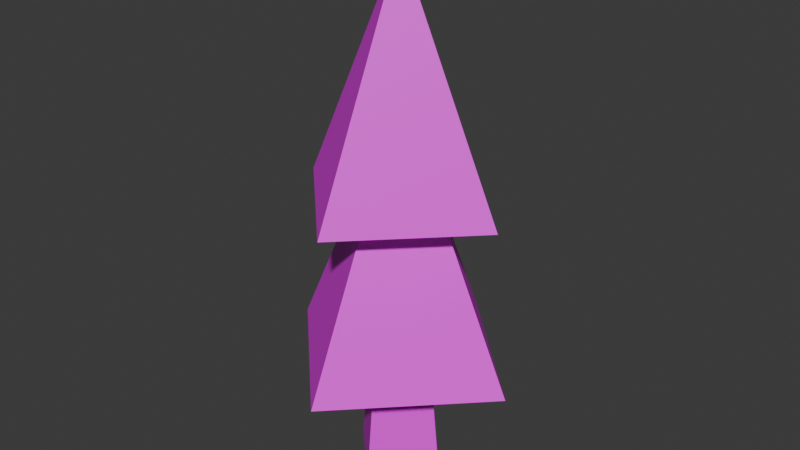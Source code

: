 # Source: tree.blend  (saved by Blender 4.4.30; exported with 4.5.12 LTS)
import bpy
from mathutils import Matrix  # noqa: F401  (used for matrix-valued properties, if any)

bpy.ops.wm.read_factory_settings(use_empty=True)
scene = bpy.context.scene
scene.name = 'Scene'

# ---- collections
col_collection = bpy.data.collections.new('Collection'); scene.collection.children.link(col_collection)

# ---- images (referenced by path relative to the original .blend; pixels are not part of the script)
import os
ASSET_DIR = os.environ.get("B2B_ASSET_DIR", "")  # directory of the original .blend (textures are referenced by path, not embedded)
HERE = os.path.dirname(os.path.abspath(__file__))  # packed textures are extracted next to this script under _unpacked/

def load_image(name, relpath, width, height, colorspace="sRGB"):
    """Load a texture the original file referenced (path relative to the .blend, or extracted next to this script)."""
    p = next((c for c in (os.path.join(HERE, relpath), os.path.join(ASSET_DIR, relpath)) if relpath and os.path.exists(c)), "")
    if p:
        img = bpy.data.images.load(p, check_existing=True)
        img.name = name
    else:  # same state as the original file: an image datablock whose file is absent (Cycles renders it pink)
        img = bpy.data.images.new(name, width, height)
        img.source = "FILE"
        img.filepath = "//" + (relpath or name)
    img.colorspace_settings.name = colorspace
    return img
img_tree_png = load_image('tree.png', 'tree.png', 1024, 1024, 'sRGB')

# ---- materials (node trees are filled in below, after node groups)
mat_material = bpy.data.materials.new('Material')
mat_material.alpha_threshold = 0.0
mat_material.roughness = 0.5
mat_material.line_color = (0.0, 0.0, 0.0, 1.0)

# ---- material node trees
mat_material.use_nodes = True; mat_material.node_tree.nodes.clear()
_N = mat_material.node_tree.nodes; _L = mat_material.node_tree.links
n0 = _N.new('ShaderNodeOutputMaterial'); n0.name = 'Material Output'; n0.location = (300, 300)
n1 = _N.new('ShaderNodeBsdfPrincipled'); n1.name = 'Principled BSDF'; n1.location = (10, 300)
n1.inputs[3].default_value = 1.45
n2 = _N.new('ShaderNodeTexImage'); n2.name = '画像テクスチャ'; n2.location = (-280, 280)
n2.image = img_tree_png
_L.new(n1.outputs[0], n0.inputs[0])
_L.new(n2.outputs[0], n1.inputs[0])
n0.is_active_output = True

# ---- world
world_world = bpy.data.worlds.new('World'); scene.world = world_world
world_world.use_nodes = True; world_world.node_tree.nodes.clear()
_N = world_world.node_tree.nodes; _L = world_world.node_tree.links
n0 = _N.new('ShaderNodeOutputWorld'); n0.name = 'World Output'; n0.location = (300, 300)
n1 = _N.new('ShaderNodeBackground'); n1.name = 'Background'; n1.location = (10, 300)
n1.inputs[0].default_value = (0.05088, 0.05088, 0.05088, 1.0)
_L.new(n1.outputs[0], n0.inputs[0])
n0.is_active_output = True
world_world.color = (0.05088, 0.05088, 0.05088)
world_world.sun_shadow_jitter_overblur = 0.0

# ---- meshes
me_002 = bpy.data.meshes.new('円錐.002')
me_002.from_pydata([(0.0, 0.7247, 0.7026), (0.7247, 0.0, 0.7026), (0.0, -0.7247, 0.7026), (-0.7247, 0.0, 0.7026), (0.0, 0.0, 2.262), (0.0, 0.2914, 0.003118), (0.2914, 0.0, 0.003118), (0.0, -0.2914, 0.003118), (-0.2914, 0.0, 0.003118), (0.0, 0.0, 2.873), (0.0, 0.6299, 1.662), (0.6299, 0.0, 1.662), (0.0, -0.6299, 1.662), (-0.6299, 0.0, 1.662), (0.0, 0.0, 3.017)], [], [(0, 4, 1), (1, 4, 2), (0, 1, 2, 3), (2, 4, 3), (3, 4, 0), (5, 9, 6), (6, 9, 7), (5, 6, 7, 8), (7, 9, 8), (8, 9, 5), (10, 14, 11), (11, 14, 12), (10, 11, 12, 13), (12, 14, 13), (13, 14, 10)])
_uv = me_002.uv_layers.new(name='UVマップ')
_uv.uv.foreach_set('vector', [0.3167, 0.1969, 0.06547, 0.2597, 0.2363, 0.06516, 0.06547, 0.5187, 0.06547, 0.2597, 0.2128, 0.4727, 0.7806, 0.5699, 0.7806, 0.4156, 0.9349, 0.4156, 0.9349, 0.5699, 0.2128, 0.4727, 0.06547, 0.2597, 0.3078, 0.351, 0.3078, 0.351, 0.06547, 0.2597, 0.3167, 0.1969, 0.6157, 0.4758, 0.2207, 0.6565, 0.5859, 0.4214, 0.655, 0.6565, 0.2207, 0.6565, 0.6506, 0.5946, 0.5151, 0.7878, 0.5771, 0.7878, 0.5771, 0.8498, 0.5151, 0.8498, 0.6506, 0.5946, 0.2207, 0.6565, 0.6374, 0.5339, 0.6374, 0.5339, 0.2207, 0.6565, 0.6157, 0.4758, 0.5644, 0.06589, 0.619, 0.2842, 0.4499, 0.1357, 0.844, 0.2842, 0.619, 0.2842, 0.8041, 0.1562, 0.2468, 0.922, 0.2468, 0.7878, 0.3809, 0.7878, 0.3809, 0.922, 0.8041, 0.1562, 0.619, 0.2842, 0.6983, 0.07362, 0.6983, 0.07362, 0.619, 0.2842, 0.5644, 0.06589])
me_002.materials.append(mat_material)
me_002.update()

# ---- objects
ob_002 = bpy.data.objects.new('円錐.002', me_002)

# ---- transforms, parenting, visibility, modifiers, constraints
ob_002.location = (0.0, 0.0, 0.0)

# ---- collection membership
col_collection.objects.link(ob_002)

# ---- scene / render settings (as saved in the file)
scene.frame_start = 1; scene.frame_end = 250; scene.frame_set(1)
scene.render.engine = 'BLENDER_EEVEE_NEXT'
bpy.context.view_layer.update()

# ---- added for rendering (the .blend has no active camera and no usable light): camera, sun
cam_auto = bpy.data.cameras.new('AutoCamera')
cam_auto.lens = 50.0
cam_auto.sensor_width = 36.0
cam_auto.clip_end = 1000.0
ob_auto_camera = bpy.data.objects.new('AutoCamera', cam_auto)
scene.collection.objects.link(ob_auto_camera)
ob_auto_camera.location = (3.3726, -4.04712, 4.20828)
ob_auto_camera.rotation_euler = (1.09748, -7.21219e-08, 0.694738)
scene.camera = ob_auto_camera
light_auto_sun = bpy.data.lights.new('AutoSun', 'SUN')
light_auto_sun.energy = 3.0
light_auto_sun.angle = 0.0523599
ob_auto_sun = bpy.data.objects.new('AutoSun', light_auto_sun)
scene.collection.objects.link(ob_auto_sun)
ob_auto_sun.rotation_euler = (0.872665, 0.174533, 0.523599)
bpy.context.view_layer.update()
